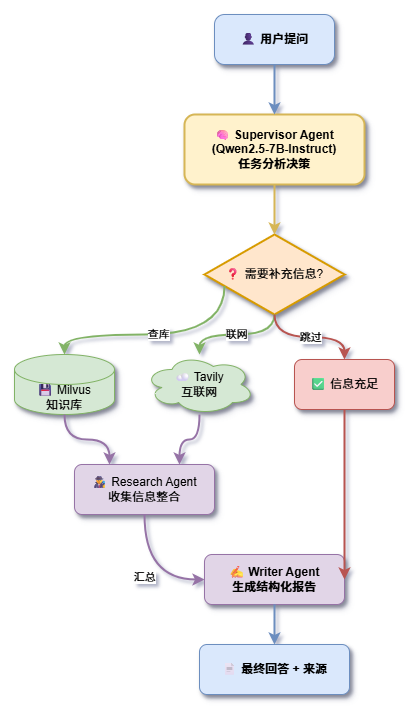

The diagram above was exported from draw.io. Its source (the exported page's mxGraphModel, read from the mxfile embedded in the PNG):
<mxGraphModel dx="1842" dy="918" grid="1" gridSize="10" guides="1" tooltips="1" connect="1" arrows="1" fold="1" page="1" pageScale="1" pageWidth="1169" pageHeight="827" math="0" shadow="1">
  <root>
    <mxCell id="0" />
    <mxCell id="1" parent="0" />
    <mxCell id="2" parent="1" style="rounded=1;whiteSpace=wrap;html=1;strokeWidth=1;fillColor=#dae8fc;strokeColor=#6c8ebf;fontStyle=1;shadow=1;arcSize=20;" value="👤 用户提问" vertex="1">
      <mxGeometry height="50" width="120" x="400" y="40" as="geometry" />
    </mxCell>
    <mxCell id="3" parent="1" style="rounded=1;whiteSpace=wrap;html=1;strokeWidth=2;fillColor=#fff2cc;strokeColor=#d6b656;fontStyle=1;shadow=1;" value="🧠 Supervisor Agent&#10;(Qwen2.5-7B-Instruct)&#10;任务分析决策" vertex="1">
      <mxGeometry height="70" width="180" x="370" y="140" as="geometry" />
    </mxCell>
    <mxCell id="4" parent="1" style="rhombus;whiteSpace=wrap;html=1;strokeWidth=2;fillColor=#ffe6cc;strokeColor=#d79b00;shadow=1;" value="❓ 需要补充信息?" vertex="1">
      <mxGeometry height="80" width="140" x="390" y="260" as="geometry" />
    </mxCell>
    <mxCell id="5" parent="1" style="shape=cylinder3;whiteSpace=wrap;html=1;boundedLbl=1;backgroundOutline=1;size=15;fillColor=#d5e8d4;strokeColor=#82b366;shadow=1;" value="💾 Milvus&#10;知识库" vertex="1">
      <mxGeometry height="60" width="100" x="200" y="380" as="geometry" />
    </mxCell>
    <mxCell id="6" parent="1" style="ellipse;shape=cloud;whiteSpace=wrap;html=1;fillColor=#d5e8d4;strokeColor=#82b366;shadow=1;" value="☁ Tavily&#10;互联网" vertex="1">
      <mxGeometry height="60" width="110" x="330" y="380" as="geometry" />
    </mxCell>
    <mxCell id="7" parent="1" style="rounded=1;whiteSpace=wrap;html=1;strokeWidth=1;fillColor=#f8cecc;strokeColor=#b85450;shadow=1;" value="✅ 信息充足" vertex="1">
      <mxGeometry height="50" width="100" x="480" y="385" as="geometry" />
    </mxCell>
    <mxCell id="8" parent="1" style="rounded=1;whiteSpace=wrap;html=1;strokeWidth=1;fillColor=#e1d5e7;strokeColor=#9673a6;shadow=1;" value="🕵 Research Agent&#10;收集信息整合" vertex="1">
      <mxGeometry height="50" width="140" x="260" y="490" as="geometry" />
    </mxCell>
    <mxCell id="9" parent="1" style="rounded=1;whiteSpace=wrap;html=1;strokeWidth=1;fillColor=#e1d5e7;strokeColor=#9673a6;shadow=1;fontStyle=1" value="✍ Writer Agent&#10;生成结构化报告" vertex="1">
      <mxGeometry height="50" width="140" x="390" y="580" as="geometry" />
    </mxCell>
    <mxCell id="10" parent="1" style="rounded=1;whiteSpace=wrap;html=1;strokeWidth=1;fillColor=#dae8fc;strokeColor=#6c8ebf;fontStyle=1;shadow=1;" value="📄 最终回答 + 来源" vertex="1">
      <mxGeometry height="50" width="150" x="385" y="670" as="geometry" />
    </mxCell>
    <mxCell id="11" edge="1" parent="1" source="2" style="edgeStyle=orthogonalEdgeStyle;rounded=1;orthogonalLoop=1;jettySize=auto;html=1;strokeWidth=2;strokeColor=#6c8ebf;" target="3" value="">
      <mxGeometry relative="1" as="geometry" />
    </mxCell>
    <mxCell id="12" edge="1" parent="1" source="3" style="edgeStyle=orthogonalEdgeStyle;rounded=1;orthogonalLoop=1;jettySize=auto;html=1;strokeWidth=2;strokeColor=#d6b656;" target="4" value="">
      <mxGeometry relative="1" as="geometry" />
    </mxCell>
    <mxCell id="13" edge="1" parent="1" source="4" style="edgeStyle=orthogonalEdgeStyle;rounded=1;orthogonalLoop=1;jettySize=auto;html=1;strokeWidth=2;strokeColor=#82b366;entryX=0.5;entryY=0;entryDx=0;entryDy=0;entryPerimeter=0;curved=1;" target="5" value="查库">
      <mxGeometry relative="1" as="geometry">
        <Array as="points">
          <mxPoint x="410" y="360" />
          <mxPoint x="250" y="360" />
        </Array>
      </mxGeometry>
    </mxCell>
    <mxCell id="14" edge="1" parent="1" source="4" style="edgeStyle=orthogonalEdgeStyle;rounded=1;orthogonalLoop=1;jettySize=auto;html=1;strokeWidth=2;strokeColor=#82b366;curved=1;" target="6" value="联网">
      <mxGeometry relative="1" as="geometry">
        <Array as="points">
          <mxPoint x="460" y="360" />
          <mxPoint x="385" y="360" />
        </Array>
      </mxGeometry>
    </mxCell>
    <mxCell id="15" edge="1" parent="1" source="4" style="edgeStyle=orthogonalEdgeStyle;rounded=1;orthogonalLoop=1;jettySize=auto;html=1;strokeWidth=2;strokeColor=#b85450;curved=1;" target="7" value="跳过">
      <mxGeometry relative="1" as="geometry" />
    </mxCell>
    <mxCell id="16" edge="1" parent="1" source="5" style="edgeStyle=orthogonalEdgeStyle;rounded=1;orthogonalLoop=1;jettySize=auto;html=1;strokeWidth=2;strokeColor=#9673a6;entryX=0.25;entryY=0;entryDx=0;entryDy=0;curved=1;" target="8" value="">
      <mxGeometry relative="1" as="geometry" />
    </mxCell>
    <mxCell id="17" edge="1" parent="1" source="6" style="edgeStyle=orthogonalEdgeStyle;rounded=1;orthogonalLoop=1;jettySize=auto;html=1;strokeWidth=2;strokeColor=#9673a6;entryX=0.75;entryY=0;entryDx=0;entryDy=0;curved=1;" target="8" value="">
      <mxGeometry relative="1" as="geometry" />
    </mxCell>
    <mxCell id="18" edge="1" parent="1" source="7" style="edgeStyle=orthogonalEdgeStyle;rounded=1;orthogonalLoop=1;jettySize=auto;html=1;strokeWidth=2;strokeColor=#b85450;entryX=1;entryY=0.5;entryDx=0;entryDy=0;curved=1;" target="9" value="">
      <mxGeometry relative="1" as="geometry">
        <Array as="points">
          <mxPoint x="530" y="605" />
        </Array>
      </mxGeometry>
    </mxCell>
    <mxCell id="19" edge="1" parent="1" source="8" style="edgeStyle=orthogonalEdgeStyle;rounded=1;orthogonalLoop=1;jettySize=auto;html=1;strokeWidth=2;strokeColor=#9673a6;curved=1;entryX=0;entryY=0.5;entryDx=0;entryDy=0;" target="9" value="汇总">
      <mxGeometry relative="1" as="geometry">
        <Array as="points">
          <mxPoint x="330" y="605" />
        </Array>
      </mxGeometry>
    </mxCell>
    <mxCell id="20" edge="1" parent="1" source="9" style="edgeStyle=orthogonalEdgeStyle;rounded=1;orthogonalLoop=1;jettySize=auto;html=1;strokeWidth=2;strokeColor=#6c8ebf;" target="10" value="">
      <mxGeometry relative="1" as="geometry" />
    </mxCell>
  </root>
</mxGraphModel>